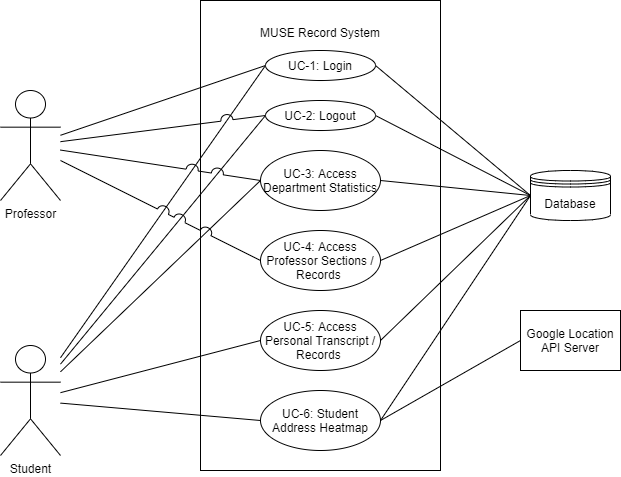

The diagram above was exported from draw.io. Its source (the exported page's mxGraphModel, read from the mxfile embedded in the PNG):
<mxGraphModel dx="997" dy="548" grid="1" gridSize="10" guides="1" tooltips="1" connect="1" arrows="1" fold="1" page="1" pageScale="1" pageWidth="850" pageHeight="1100" math="0" shadow="0">
  <root>
    <mxCell id="0" />
    <mxCell id="1" parent="0" />
    <mxCell id="oilmZU5idxCEKSpQ9oF4-1" value="MUSE Record System&lt;br&gt;&lt;br&gt;&lt;br&gt;&lt;br&gt;&lt;br&gt;&lt;br&gt;&lt;br&gt;&lt;br&gt;&lt;br&gt;&lt;br&gt;&lt;br&gt;&lt;br&gt;&lt;br&gt;&lt;br&gt;&lt;br&gt;&lt;br&gt;&lt;br&gt;&lt;br&gt;&lt;br&gt;&lt;br&gt;&lt;br&gt;&lt;br&gt;&lt;br&gt;&lt;br&gt;&lt;br&gt;&lt;br&gt;&lt;br&gt;&lt;br&gt;&lt;br&gt;&lt;br&gt;" style="rounded=0;whiteSpace=wrap;html=1;" parent="1" vertex="1">
      <mxGeometry x="290" y="40" width="240" height="470" as="geometry" />
    </mxCell>
    <mxCell id="oilmZU5idxCEKSpQ9oF4-2" value="Student" style="shape=umlActor;verticalLabelPosition=bottom;verticalAlign=top;html=1;outlineConnect=0;" parent="1" vertex="1">
      <mxGeometry x="90" y="385" width="60" height="110" as="geometry" />
    </mxCell>
    <mxCell id="oilmZU5idxCEKSpQ9oF4-3" value="Professor" style="shape=umlActor;verticalLabelPosition=bottom;verticalAlign=top;html=1;outlineConnect=0;" parent="1" vertex="1">
      <mxGeometry x="90" y="130" width="60" height="110" as="geometry" />
    </mxCell>
    <mxCell id="oilmZU5idxCEKSpQ9oF4-30" style="edgeStyle=none;rounded=0;jumpStyle=arc;jumpSize=12;orthogonalLoop=1;jettySize=auto;html=1;exitX=0;exitY=0.5;exitDx=0;exitDy=0;entryX=1;entryY=0.5;entryDx=0;entryDy=0;endArrow=none;endFill=0;" parent="1" source="oilmZU5idxCEKSpQ9oF4-8" target="oilmZU5idxCEKSpQ9oF4-11" edge="1">
      <mxGeometry relative="1" as="geometry" />
    </mxCell>
    <mxCell id="oilmZU5idxCEKSpQ9oF4-31" style="edgeStyle=none;rounded=0;jumpStyle=arc;jumpSize=12;orthogonalLoop=1;jettySize=auto;html=1;exitX=0;exitY=0.5;exitDx=0;exitDy=0;entryX=1;entryY=0.5;entryDx=0;entryDy=0;endArrow=none;endFill=0;" parent="1" source="oilmZU5idxCEKSpQ9oF4-8" target="oilmZU5idxCEKSpQ9oF4-15" edge="1">
      <mxGeometry relative="1" as="geometry" />
    </mxCell>
    <mxCell id="oilmZU5idxCEKSpQ9oF4-32" style="edgeStyle=none;rounded=0;jumpStyle=arc;jumpSize=12;orthogonalLoop=1;jettySize=auto;html=1;exitX=0;exitY=0.5;exitDx=0;exitDy=0;entryX=1;entryY=0.5;entryDx=0;entryDy=0;endArrow=none;endFill=0;" parent="1" source="oilmZU5idxCEKSpQ9oF4-8" target="oilmZU5idxCEKSpQ9oF4-14" edge="1">
      <mxGeometry relative="1" as="geometry" />
    </mxCell>
    <mxCell id="oilmZU5idxCEKSpQ9oF4-34" style="edgeStyle=none;rounded=0;jumpStyle=arc;jumpSize=12;orthogonalLoop=1;jettySize=auto;html=1;exitX=0;exitY=0.5;exitDx=0;exitDy=0;entryX=1;entryY=0.5;entryDx=0;entryDy=0;endArrow=none;endFill=0;" parent="1" source="oilmZU5idxCEKSpQ9oF4-8" target="oilmZU5idxCEKSpQ9oF4-16" edge="1">
      <mxGeometry relative="1" as="geometry" />
    </mxCell>
    <mxCell id="oilmZU5idxCEKSpQ9oF4-35" style="edgeStyle=none;rounded=0;jumpStyle=arc;jumpSize=12;orthogonalLoop=1;jettySize=auto;html=1;exitX=0;exitY=0.5;exitDx=0;exitDy=0;entryX=1;entryY=0.5;entryDx=0;entryDy=0;endArrow=none;endFill=0;" parent="1" source="oilmZU5idxCEKSpQ9oF4-8" target="oilmZU5idxCEKSpQ9oF4-13" edge="1">
      <mxGeometry relative="1" as="geometry" />
    </mxCell>
    <mxCell id="oilmZU5idxCEKSpQ9oF4-8" value="Database" style="shape=datastore;whiteSpace=wrap;html=1;" parent="1" vertex="1">
      <mxGeometry x="620" y="210" width="80" height="50" as="geometry" />
    </mxCell>
    <mxCell id="oilmZU5idxCEKSpQ9oF4-33" style="edgeStyle=none;rounded=0;jumpStyle=arc;jumpSize=12;orthogonalLoop=1;jettySize=auto;html=1;exitX=0;exitY=0.5;exitDx=0;exitDy=0;entryX=1;entryY=0.5;entryDx=0;entryDy=0;endArrow=none;endFill=0;" parent="1" source="oilmZU5idxCEKSpQ9oF4-10" target="oilmZU5idxCEKSpQ9oF4-16" edge="1">
      <mxGeometry relative="1" as="geometry" />
    </mxCell>
    <mxCell id="oilmZU5idxCEKSpQ9oF4-10" value="Google Location API Server" style="rounded=0;whiteSpace=wrap;html=1;" parent="1" vertex="1">
      <mxGeometry x="610" y="350" width="100" height="60" as="geometry" />
    </mxCell>
    <mxCell id="oilmZU5idxCEKSpQ9oF4-21" style="edgeStyle=none;rounded=0;orthogonalLoop=1;jettySize=auto;html=1;exitX=0;exitY=0.5;exitDx=0;exitDy=0;endArrow=none;endFill=0;" parent="1" source="oilmZU5idxCEKSpQ9oF4-11" target="oilmZU5idxCEKSpQ9oF4-2" edge="1">
      <mxGeometry relative="1" as="geometry" />
    </mxCell>
    <mxCell id="oilmZU5idxCEKSpQ9oF4-11" value="UC-3: Access Department Statistics" style="ellipse;whiteSpace=wrap;html=1;" parent="1" vertex="1">
      <mxGeometry x="350" y="190" width="120" height="60" as="geometry" />
    </mxCell>
    <mxCell id="oilmZU5idxCEKSpQ9oF4-19" style="edgeStyle=none;rounded=0;orthogonalLoop=1;jettySize=auto;html=1;exitX=0;exitY=0.5;exitDx=0;exitDy=0;endArrow=none;endFill=0;" parent="1" source="oilmZU5idxCEKSpQ9oF4-12" target="oilmZU5idxCEKSpQ9oF4-2" edge="1">
      <mxGeometry relative="1" as="geometry" />
    </mxCell>
    <mxCell id="oilmZU5idxCEKSpQ9oF4-23" style="edgeStyle=none;rounded=0;orthogonalLoop=1;jettySize=auto;html=1;exitX=0;exitY=0.5;exitDx=0;exitDy=0;endArrow=none;endFill=0;jumpStyle=arc;" parent="1" source="oilmZU5idxCEKSpQ9oF4-12" target="oilmZU5idxCEKSpQ9oF4-3" edge="1">
      <mxGeometry relative="1" as="geometry" />
    </mxCell>
    <mxCell id="oilmZU5idxCEKSpQ9oF4-28" style="edgeStyle=none;rounded=0;jumpStyle=arc;jumpSize=12;orthogonalLoop=1;jettySize=auto;html=1;exitX=1;exitY=0.5;exitDx=0;exitDy=0;entryX=0;entryY=0.5;entryDx=0;entryDy=0;endArrow=none;endFill=0;" parent="1" source="oilmZU5idxCEKSpQ9oF4-12" target="oilmZU5idxCEKSpQ9oF4-8" edge="1">
      <mxGeometry relative="1" as="geometry" />
    </mxCell>
    <mxCell id="oilmZU5idxCEKSpQ9oF4-12" value="UC-1: Login" style="ellipse;whiteSpace=wrap;html=1;" parent="1" vertex="1">
      <mxGeometry x="355" y="90" width="110" height="30" as="geometry" />
    </mxCell>
    <mxCell id="oilmZU5idxCEKSpQ9oF4-20" style="edgeStyle=none;rounded=0;orthogonalLoop=1;jettySize=auto;html=1;exitX=0;exitY=0.5;exitDx=0;exitDy=0;endArrow=none;endFill=0;" parent="1" source="oilmZU5idxCEKSpQ9oF4-13" target="oilmZU5idxCEKSpQ9oF4-2" edge="1">
      <mxGeometry relative="1" as="geometry" />
    </mxCell>
    <mxCell id="oilmZU5idxCEKSpQ9oF4-24" style="edgeStyle=none;rounded=0;orthogonalLoop=1;jettySize=auto;html=1;exitX=0;exitY=0.5;exitDx=0;exitDy=0;endArrow=none;endFill=0;jumpStyle=arc;jumpSize=12;" parent="1" source="oilmZU5idxCEKSpQ9oF4-13" target="oilmZU5idxCEKSpQ9oF4-3" edge="1">
      <mxGeometry relative="1" as="geometry" />
    </mxCell>
    <mxCell id="oilmZU5idxCEKSpQ9oF4-13" value="UC-2: Logout" style="ellipse;whiteSpace=wrap;html=1;" parent="1" vertex="1">
      <mxGeometry x="355" y="140" width="110" height="30" as="geometry" />
    </mxCell>
    <mxCell id="oilmZU5idxCEKSpQ9oF4-22" style="edgeStyle=none;rounded=0;orthogonalLoop=1;jettySize=auto;html=1;exitX=0;exitY=0.5;exitDx=0;exitDy=0;endArrow=none;endFill=0;" parent="1" source="oilmZU5idxCEKSpQ9oF4-14" target="oilmZU5idxCEKSpQ9oF4-2" edge="1">
      <mxGeometry relative="1" as="geometry" />
    </mxCell>
    <mxCell id="oilmZU5idxCEKSpQ9oF4-14" value="UC-5: Access Personal Transcript / Records&amp;nbsp;" style="ellipse;whiteSpace=wrap;html=1;" parent="1" vertex="1">
      <mxGeometry x="350" y="350" width="120" height="60" as="geometry" />
    </mxCell>
    <mxCell id="oilmZU5idxCEKSpQ9oF4-27" style="edgeStyle=none;rounded=0;jumpStyle=arc;jumpSize=12;orthogonalLoop=1;jettySize=auto;html=1;exitX=0;exitY=0.5;exitDx=0;exitDy=0;endArrow=none;endFill=0;" parent="1" source="oilmZU5idxCEKSpQ9oF4-15" target="oilmZU5idxCEKSpQ9oF4-3" edge="1">
      <mxGeometry relative="1" as="geometry" />
    </mxCell>
    <mxCell id="oilmZU5idxCEKSpQ9oF4-15" value="UC-4: Access Professor Sections / Records&amp;nbsp;" style="ellipse;whiteSpace=wrap;html=1;" parent="1" vertex="1">
      <mxGeometry x="350" y="270" width="120" height="60" as="geometry" />
    </mxCell>
    <mxCell id="oilmZU5idxCEKSpQ9oF4-17" style="rounded=0;orthogonalLoop=1;jettySize=auto;html=1;exitX=0;exitY=0.5;exitDx=0;exitDy=0;endArrow=none;endFill=0;" parent="1" source="oilmZU5idxCEKSpQ9oF4-16" target="oilmZU5idxCEKSpQ9oF4-2" edge="1">
      <mxGeometry relative="1" as="geometry" />
    </mxCell>
    <mxCell id="oilmZU5idxCEKSpQ9oF4-16" value="UC-6: Student Address Heatmap" style="ellipse;whiteSpace=wrap;html=1;" parent="1" vertex="1">
      <mxGeometry x="350" y="430" width="120" height="60" as="geometry" />
    </mxCell>
    <mxCell id="oilmZU5idxCEKSpQ9oF4-26" style="edgeStyle=none;rounded=0;jumpStyle=arc;jumpSize=12;orthogonalLoop=1;jettySize=auto;html=1;exitX=0;exitY=0.5;exitDx=0;exitDy=0;endArrow=none;endFill=0;" parent="1" source="oilmZU5idxCEKSpQ9oF4-11" target="oilmZU5idxCEKSpQ9oF4-3" edge="1">
      <mxGeometry relative="1" as="geometry" />
    </mxCell>
  </root>
</mxGraphModel>